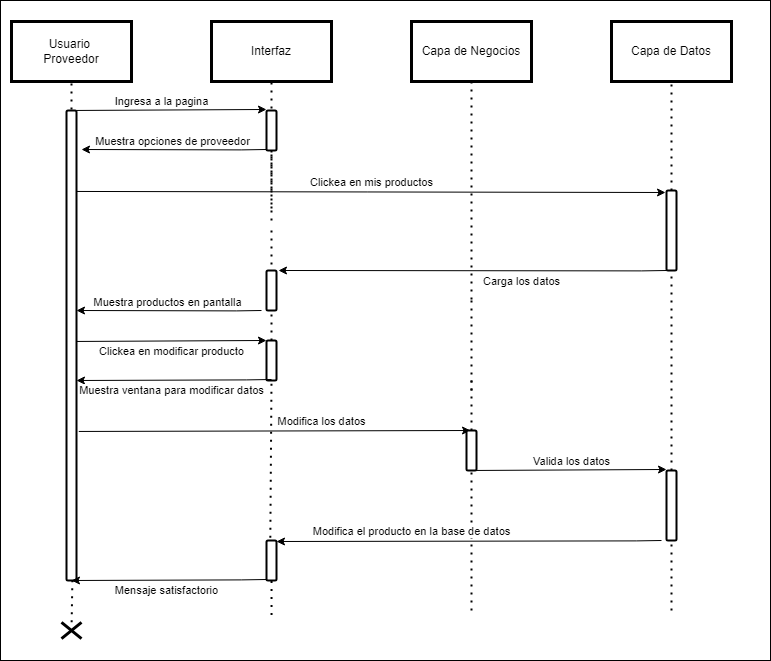

The diagram above was exported from draw.io. Its source (the exported page's mxGraphModel, read from the mxfile embedded in the PNG):
<mxGraphModel dx="1073" dy="621" grid="1" gridSize="10" guides="1" tooltips="1" connect="1" arrows="1" fold="1" page="1" pageScale="1" pageWidth="827" pageHeight="1169" math="0" shadow="0">
  <root>
    <mxCell id="0" />
    <mxCell id="1" parent="0" />
    <mxCell id="MIAT65k5FZ2Ybc_ZX1Zu-2" value="" style="rounded=0;whiteSpace=wrap;html=1;" parent="1" vertex="1">
      <mxGeometry x="40" y="40" width="770" height="660" as="geometry" />
    </mxCell>
    <mxCell id="MIAT65k5FZ2Ybc_ZX1Zu-3" value="" style="endArrow=classic;html=1;rounded=0;exitX=1;exitY=1.017;exitDx=0;exitDy=0;exitPerimeter=0;entryX=0.4;entryY=0;entryDx=0;entryDy=0;entryPerimeter=0;" parent="1" target="MIAT65k5FZ2Ybc_ZX1Zu-48" edge="1">
      <mxGeometry width="50" height="50" relative="1" as="geometry">
        <mxPoint x="118.30999999999995" y="470.9599999999999" as="sourcePoint" />
        <mxPoint x="308.28" y="470.0000000000001" as="targetPoint" />
      </mxGeometry>
    </mxCell>
    <mxCell id="MIAT65k5FZ2Ybc_ZX1Zu-4" value="Modifica los datos" style="edgeLabel;html=1;align=center;verticalAlign=middle;resizable=0;points=[];" parent="MIAT65k5FZ2Ybc_ZX1Zu-3" connectable="0" vertex="1">
      <mxGeometry x="0.2903" y="1" relative="1" as="geometry">
        <mxPoint x="-11" y="-9" as="offset" />
      </mxGeometry>
    </mxCell>
    <mxCell id="MIAT65k5FZ2Ybc_ZX1Zu-5" value="Usuario&amp;nbsp;&lt;div&gt;Proveedor&lt;/div&gt;" style="rounded=0;whiteSpace=wrap;html=1;shadow=0;strokeColor=#000000;fillColor=#FFFFFF;glass=0;gradientColor=none;fillStyle=auto;strokeWidth=3;" parent="1" vertex="1">
      <mxGeometry x="51" y="61" width="120" height="60" as="geometry" />
    </mxCell>
    <mxCell id="MIAT65k5FZ2Ybc_ZX1Zu-6" value="Interfaz" style="rounded=0;whiteSpace=wrap;html=1;shadow=0;strokeColor=#000000;fillColor=#FFFFFF;glass=0;gradientColor=none;fillStyle=auto;strokeWidth=3;" parent="1" vertex="1">
      <mxGeometry x="251" y="61" width="120" height="60" as="geometry" />
    </mxCell>
    <mxCell id="MIAT65k5FZ2Ybc_ZX1Zu-7" value="Capa de Negocios" style="rounded=0;whiteSpace=wrap;html=1;shadow=0;strokeColor=#000000;fillColor=#FFFFFF;glass=0;gradientColor=none;fillStyle=auto;strokeWidth=3;" parent="1" vertex="1">
      <mxGeometry x="451" y="61" width="120" height="60" as="geometry" />
    </mxCell>
    <mxCell id="MIAT65k5FZ2Ybc_ZX1Zu-8" value="Capa de Datos" style="rounded=0;whiteSpace=wrap;html=1;shadow=0;strokeColor=#000000;fillColor=#FFFFFF;glass=0;gradientColor=none;fillStyle=auto;strokeWidth=3;" parent="1" vertex="1">
      <mxGeometry x="651" y="61" width="120" height="60" as="geometry" />
    </mxCell>
    <mxCell id="MIAT65k5FZ2Ybc_ZX1Zu-9" value="" style="endArrow=none;dashed=1;html=1;dashPattern=1 3;strokeWidth=2;rounded=0;entryX=0.5;entryY=1;entryDx=0;entryDy=0;startArrow=none;" parent="1" target="MIAT65k5FZ2Ybc_ZX1Zu-5" edge="1">
      <mxGeometry width="50" height="50" relative="1" as="geometry">
        <mxPoint x="111" y="165" as="sourcePoint" />
        <mxPoint x="249.33000000000004" y="170" as="targetPoint" />
      </mxGeometry>
    </mxCell>
    <mxCell id="MIAT65k5FZ2Ybc_ZX1Zu-10" value="" style="endArrow=none;dashed=1;html=1;dashPattern=1 3;strokeWidth=2;rounded=0;entryX=0.5;entryY=1;entryDx=0;entryDy=0;startArrow=none;" parent="1" target="MIAT65k5FZ2Ybc_ZX1Zu-6" edge="1">
      <mxGeometry width="50" height="50" relative="1" as="geometry">
        <mxPoint x="311" y="164" as="sourcePoint" />
        <mxPoint x="381" y="203" as="targetPoint" />
      </mxGeometry>
    </mxCell>
    <mxCell id="MIAT65k5FZ2Ybc_ZX1Zu-11" value="" style="endArrow=none;dashed=1;html=1;dashPattern=1 3;strokeWidth=2;rounded=0;entryX=0.5;entryY=1;entryDx=0;entryDy=0;startArrow=none;" parent="1" target="MIAT65k5FZ2Ybc_ZX1Zu-7" edge="1">
      <mxGeometry width="50" height="50" relative="1" as="geometry">
        <mxPoint x="511" y="339" as="sourcePoint" />
        <mxPoint x="1268" y="51" as="targetPoint" />
      </mxGeometry>
    </mxCell>
    <mxCell id="MIAT65k5FZ2Ybc_ZX1Zu-12" value="" style="endArrow=none;dashed=1;html=1;dashPattern=1 3;strokeWidth=2;rounded=0;entryX=0.5;entryY=1;entryDx=0;entryDy=0;startArrow=none;" parent="1" source="MIAT65k5FZ2Ybc_ZX1Zu-33" target="MIAT65k5FZ2Ybc_ZX1Zu-8" edge="1">
      <mxGeometry width="50" height="50" relative="1" as="geometry">
        <mxPoint x="711" y="540" as="sourcePoint" />
        <mxPoint x="1278" y="61" as="targetPoint" />
      </mxGeometry>
    </mxCell>
    <mxCell id="MIAT65k5FZ2Ybc_ZX1Zu-13" value="" style="endArrow=none;dashed=1;html=1;dashPattern=1 3;strokeWidth=2;rounded=0;entryX=0.6;entryY=0.986;entryDx=0;entryDy=0;startArrow=none;entryPerimeter=0;" parent="1" source="MIAT65k5FZ2Ybc_ZX1Zu-38" target="MIAT65k5FZ2Ybc_ZX1Zu-20" edge="1">
      <mxGeometry width="50" height="50" relative="1" as="geometry">
        <mxPoint x="111" y="540" as="sourcePoint" />
        <mxPoint x="111" y="460" as="targetPoint" />
      </mxGeometry>
    </mxCell>
    <mxCell id="MIAT65k5FZ2Ybc_ZX1Zu-14" value="" style="endArrow=none;dashed=1;html=1;dashPattern=1 3;strokeWidth=2;rounded=0;startArrow=none;" parent="1" edge="1">
      <mxGeometry width="50" height="50" relative="1" as="geometry">
        <mxPoint x="311" y="260" as="sourcePoint" />
        <mxPoint x="311" y="160" as="targetPoint" />
      </mxGeometry>
    </mxCell>
    <mxCell id="MIAT65k5FZ2Ybc_ZX1Zu-15" value="" style="endArrow=none;dashed=1;html=1;dashPattern=1 3;strokeWidth=2;rounded=0;entryX=0.5;entryY=1;entryDx=0;entryDy=0;startArrow=none;" parent="1" source="MIAT65k5FZ2Ybc_ZX1Zu-24" edge="1">
      <mxGeometry width="50" height="50" relative="1" as="geometry">
        <mxPoint x="311" y="320" as="sourcePoint" />
        <mxPoint x="311" y="248" as="targetPoint" />
      </mxGeometry>
    </mxCell>
    <mxCell id="MIAT65k5FZ2Ybc_ZX1Zu-16" value="" style="endArrow=none;dashed=1;html=1;dashPattern=1 3;strokeWidth=2;rounded=0;startArrow=none;" parent="1" source="MIAT65k5FZ2Ybc_ZX1Zu-35" edge="1">
      <mxGeometry width="50" height="50" relative="1" as="geometry">
        <mxPoint x="311" y="420" as="sourcePoint" />
        <mxPoint x="311" y="320" as="targetPoint" />
      </mxGeometry>
    </mxCell>
    <mxCell id="MIAT65k5FZ2Ybc_ZX1Zu-17" value="" style="endArrow=none;dashed=1;html=1;dashPattern=1 3;strokeWidth=2;rounded=0;startArrow=none;" parent="1" edge="1">
      <mxGeometry width="50" height="50" relative="1" as="geometry">
        <mxPoint x="511" y="430" as="sourcePoint" />
        <mxPoint x="511" y="340" as="targetPoint" />
      </mxGeometry>
    </mxCell>
    <mxCell id="MIAT65k5FZ2Ybc_ZX1Zu-18" value="" style="endArrow=none;dashed=1;html=1;dashPattern=1 3;strokeWidth=2;rounded=0;entryX=0.5;entryY=1;entryDx=0;entryDy=0;startArrow=none;" parent="1" source="MIAT65k5FZ2Ybc_ZX1Zu-48" edge="1">
      <mxGeometry width="50" height="50" relative="1" as="geometry">
        <mxPoint x="511" y="580" as="sourcePoint" />
        <mxPoint x="511" y="420" as="targetPoint" />
      </mxGeometry>
    </mxCell>
    <mxCell id="MIAT65k5FZ2Ybc_ZX1Zu-19" value="" style="endArrow=none;dashed=1;html=1;dashPattern=1 3;strokeWidth=2;rounded=0;startArrow=none;exitX=0.352;exitY=0.931;exitDx=0;exitDy=0;exitPerimeter=0;" parent="1" source="MIAT65k5FZ2Ybc_ZX1Zu-54" edge="1">
      <mxGeometry width="50" height="50" relative="1" as="geometry">
        <mxPoint x="311" y="540" as="sourcePoint" />
        <mxPoint x="311" y="420" as="targetPoint" />
      </mxGeometry>
    </mxCell>
    <mxCell id="MIAT65k5FZ2Ybc_ZX1Zu-20" value="" style="html=1;points=[];perimeter=orthogonalPerimeter;rounded=1;shadow=0;glass=0;fillStyle=auto;strokeColor=#000000;strokeWidth=2;fillColor=#FFFFFF;gradientColor=none;sketch=0;" parent="1" vertex="1">
      <mxGeometry x="106" y="150" width="10" height="470" as="geometry" />
    </mxCell>
    <mxCell id="MIAT65k5FZ2Ybc_ZX1Zu-21" value="" style="endArrow=classic;html=1;rounded=0;entryX=1.2;entryY=0;entryDx=0;entryDy=0;entryPerimeter=0;" parent="1" target="MIAT65k5FZ2Ybc_ZX1Zu-35" edge="1">
      <mxGeometry width="50" height="50" relative="1" as="geometry">
        <mxPoint x="706" y="310" as="sourcePoint" />
        <mxPoint x="511" y="311" as="targetPoint" />
        <Array as="points">
          <mxPoint x="680.8000000000001" y="310.4" />
        </Array>
      </mxGeometry>
    </mxCell>
    <mxCell id="MIAT65k5FZ2Ybc_ZX1Zu-22" value="Carga los datos" style="edgeLabel;html=1;align=center;verticalAlign=middle;resizable=0;points=[];" parent="MIAT65k5FZ2Ybc_ZX1Zu-21" connectable="0" vertex="1">
      <mxGeometry x="0.3763" y="4" relative="1" as="geometry">
        <mxPoint x="122" y="6" as="offset" />
      </mxGeometry>
    </mxCell>
    <mxCell id="MIAT65k5FZ2Ybc_ZX1Zu-23" value="" style="endArrow=none;dashed=1;html=1;dashPattern=1 3;strokeWidth=2;rounded=0;entryX=0.5;entryY=1;entryDx=0;entryDy=0;startArrow=none;" parent="1" target="MIAT65k5FZ2Ybc_ZX1Zu-24" edge="1">
      <mxGeometry width="50" height="50" relative="1" as="geometry">
        <mxPoint x="311" y="230" as="sourcePoint" />
        <mxPoint x="311" y="248" as="targetPoint" />
      </mxGeometry>
    </mxCell>
    <mxCell id="MIAT65k5FZ2Ybc_ZX1Zu-24" value="" style="html=1;points=[];perimeter=orthogonalPerimeter;rounded=1;shadow=0;glass=0;fillStyle=auto;strokeColor=#000000;strokeWidth=2;fillColor=#FFFFFF;gradientColor=none;sketch=0;" parent="1" vertex="1">
      <mxGeometry x="306" y="150" width="10" height="40" as="geometry" />
    </mxCell>
    <mxCell id="MIAT65k5FZ2Ybc_ZX1Zu-25" value="" style="endArrow=classic;html=1;rounded=0;exitX=1;exitY=1.017;exitDx=0;exitDy=0;exitPerimeter=0;entryX=-0.003;entryY=0.019;entryDx=0;entryDy=0;entryPerimeter=0;" parent="1" edge="1">
      <mxGeometry width="50" height="50" relative="1" as="geometry">
        <mxPoint x="116" y="149.95999999999992" as="sourcePoint" />
        <mxPoint x="305.97" y="149.0000000000001" as="targetPoint" />
      </mxGeometry>
    </mxCell>
    <mxCell id="MIAT65k5FZ2Ybc_ZX1Zu-26" value="Ingresa a la pagina" style="edgeLabel;html=1;align=center;verticalAlign=middle;resizable=0;points=[];" parent="MIAT65k5FZ2Ybc_ZX1Zu-25" connectable="0" vertex="1">
      <mxGeometry x="0.2951" y="2" relative="1" as="geometry">
        <mxPoint x="-38" y="-7" as="offset" />
      </mxGeometry>
    </mxCell>
    <mxCell id="MIAT65k5FZ2Ybc_ZX1Zu-27" value="" style="endArrow=classic;html=1;rounded=0;" parent="1" edge="1">
      <mxGeometry width="50" height="50" relative="1" as="geometry">
        <mxPoint x="306" y="189" as="sourcePoint" />
        <mxPoint x="121" y="189" as="targetPoint" />
        <Array as="points">
          <mxPoint x="280.80000000000007" y="189.39999999999998" />
        </Array>
      </mxGeometry>
    </mxCell>
    <mxCell id="MIAT65k5FZ2Ybc_ZX1Zu-28" value="Muestra opciones de proveedor" style="edgeLabel;html=1;align=center;verticalAlign=middle;resizable=0;points=[];" parent="MIAT65k5FZ2Ybc_ZX1Zu-27" connectable="0" vertex="1">
      <mxGeometry x="-0.2107" y="-2" relative="1" as="geometry">
        <mxPoint x="-22" y="-7" as="offset" />
      </mxGeometry>
    </mxCell>
    <mxCell id="MIAT65k5FZ2Ybc_ZX1Zu-29" value="" style="endArrow=none;dashed=1;html=1;dashPattern=1 3;strokeWidth=2;rounded=0;entryX=0.5;entryY=1;entryDx=0;entryDy=0;startArrow=none;" parent="1" edge="1">
      <mxGeometry width="50" height="50" relative="1" as="geometry">
        <mxPoint x="311" y="320" as="sourcePoint" />
        <mxPoint x="311" y="270" as="targetPoint" />
      </mxGeometry>
    </mxCell>
    <mxCell id="MIAT65k5FZ2Ybc_ZX1Zu-30" value="" style="endArrow=classic;html=1;rounded=0;exitX=1;exitY=1.017;exitDx=0;exitDy=0;exitPerimeter=0;entryX=-0.1;entryY=0.025;entryDx=0;entryDy=0;entryPerimeter=0;" parent="1" target="MIAT65k5FZ2Ybc_ZX1Zu-33" edge="1">
      <mxGeometry width="50" height="50" relative="1" as="geometry">
        <mxPoint x="116" y="230.95999999999992" as="sourcePoint" />
        <mxPoint x="305.97" y="230.0000000000001" as="targetPoint" />
      </mxGeometry>
    </mxCell>
    <mxCell id="MIAT65k5FZ2Ybc_ZX1Zu-31" value="Clickea en mis productos" style="edgeLabel;html=1;align=center;verticalAlign=middle;resizable=0;points=[];" parent="MIAT65k5FZ2Ybc_ZX1Zu-30" connectable="0" vertex="1">
      <mxGeometry x="0.2528" relative="1" as="geometry">
        <mxPoint x="-74" y="-10" as="offset" />
      </mxGeometry>
    </mxCell>
    <mxCell id="MIAT65k5FZ2Ybc_ZX1Zu-32" value="" style="endArrow=none;dashed=1;html=1;dashPattern=1 3;strokeWidth=2;rounded=0;entryX=0.5;entryY=1;entryDx=0;entryDy=0;startArrow=none;" parent="1" source="MIAT65k5FZ2Ybc_ZX1Zu-46" target="MIAT65k5FZ2Ybc_ZX1Zu-33" edge="1">
      <mxGeometry width="50" height="50" relative="1" as="geometry">
        <mxPoint x="711" y="580" as="sourcePoint" />
        <mxPoint x="711" y="121" as="targetPoint" />
      </mxGeometry>
    </mxCell>
    <mxCell id="MIAT65k5FZ2Ybc_ZX1Zu-33" value="" style="html=1;points=[];perimeter=orthogonalPerimeter;rounded=1;shadow=0;glass=0;fillStyle=auto;strokeColor=#000000;strokeWidth=2;fillColor=#FFFFFF;gradientColor=none;sketch=0;" parent="1" vertex="1">
      <mxGeometry x="706" y="230" width="10" height="80" as="geometry" />
    </mxCell>
    <mxCell id="MIAT65k5FZ2Ybc_ZX1Zu-34" value="" style="endArrow=none;dashed=1;html=1;dashPattern=1 3;strokeWidth=2;rounded=0;startArrow=none;" parent="1" source="MIAT65k5FZ2Ybc_ZX1Zu-40" target="MIAT65k5FZ2Ybc_ZX1Zu-35" edge="1">
      <mxGeometry width="50" height="50" relative="1" as="geometry">
        <mxPoint x="311" y="420" as="sourcePoint" />
        <mxPoint x="311" y="320" as="targetPoint" />
      </mxGeometry>
    </mxCell>
    <mxCell id="MIAT65k5FZ2Ybc_ZX1Zu-35" value="" style="html=1;points=[];perimeter=orthogonalPerimeter;rounded=1;shadow=0;glass=0;fillStyle=auto;strokeColor=#000000;strokeWidth=2;fillColor=#FFFFFF;gradientColor=none;sketch=0;" parent="1" vertex="1">
      <mxGeometry x="306" y="310" width="10" height="40" as="geometry" />
    </mxCell>
    <mxCell id="MIAT65k5FZ2Ybc_ZX1Zu-36" value="" style="endArrow=classic;html=1;rounded=0;" parent="1" edge="1">
      <mxGeometry width="50" height="50" relative="1" as="geometry">
        <mxPoint x="301" y="350" as="sourcePoint" />
        <mxPoint x="116" y="350" as="targetPoint" />
        <Array as="points">
          <mxPoint x="275.80000000000007" y="350.4" />
        </Array>
      </mxGeometry>
    </mxCell>
    <mxCell id="MIAT65k5FZ2Ybc_ZX1Zu-37" value="Muestra productos en pantalla" style="edgeLabel;html=1;align=center;verticalAlign=middle;resizable=0;points=[];" parent="MIAT65k5FZ2Ybc_ZX1Zu-36" connectable="0" vertex="1">
      <mxGeometry x="-0.2107" y="-2" relative="1" as="geometry">
        <mxPoint x="-22" y="-7" as="offset" />
      </mxGeometry>
    </mxCell>
    <mxCell id="MIAT65k5FZ2Ybc_ZX1Zu-38" value="" style="shape=umlDestroy;whiteSpace=wrap;html=1;strokeWidth=3;rotation=90;" parent="1" vertex="1">
      <mxGeometry x="102.85000000000001" y="660" width="16.31" height="20" as="geometry" />
    </mxCell>
    <mxCell id="MIAT65k5FZ2Ybc_ZX1Zu-39" value="" style="endArrow=none;dashed=1;html=1;dashPattern=1 3;strokeWidth=2;rounded=0;startArrow=none;" parent="1" target="MIAT65k5FZ2Ybc_ZX1Zu-40" edge="1">
      <mxGeometry width="50" height="50" relative="1" as="geometry">
        <mxPoint x="311" y="420" as="sourcePoint" />
        <mxPoint x="311" y="350" as="targetPoint" />
      </mxGeometry>
    </mxCell>
    <mxCell id="MIAT65k5FZ2Ybc_ZX1Zu-40" value="" style="html=1;points=[];perimeter=orthogonalPerimeter;rounded=1;shadow=0;glass=0;fillStyle=auto;strokeColor=#000000;strokeWidth=2;fillColor=#FFFFFF;gradientColor=none;sketch=0;" parent="1" vertex="1">
      <mxGeometry x="306" y="380" width="10" height="40" as="geometry" />
    </mxCell>
    <mxCell id="MIAT65k5FZ2Ybc_ZX1Zu-41" value="" style="endArrow=classic;html=1;rounded=0;exitX=1;exitY=1.017;exitDx=0;exitDy=0;exitPerimeter=0;entryX=-0.003;entryY=0.019;entryDx=0;entryDy=0;entryPerimeter=0;" parent="1" edge="1">
      <mxGeometry width="50" height="50" relative="1" as="geometry">
        <mxPoint x="116" y="380.9599999999999" as="sourcePoint" />
        <mxPoint x="305.97" y="380.0000000000001" as="targetPoint" />
      </mxGeometry>
    </mxCell>
    <mxCell id="MIAT65k5FZ2Ybc_ZX1Zu-42" value="Clickea en modificar producto" style="edgeLabel;html=1;align=center;verticalAlign=middle;resizable=0;points=[];" parent="MIAT65k5FZ2Ybc_ZX1Zu-41" connectable="0" vertex="1">
      <mxGeometry x="0.158" y="-1" relative="1" as="geometry">
        <mxPoint x="-16" y="9" as="offset" />
      </mxGeometry>
    </mxCell>
    <mxCell id="MIAT65k5FZ2Ybc_ZX1Zu-43" value="" style="endArrow=classic;html=1;rounded=0;" parent="1" edge="1">
      <mxGeometry width="50" height="50" relative="1" as="geometry">
        <mxPoint x="311" y="419" as="sourcePoint" />
        <mxPoint x="116" y="420" as="targetPoint" />
        <Array as="points">
          <mxPoint x="285.80000000000007" y="419.4" />
        </Array>
      </mxGeometry>
    </mxCell>
    <mxCell id="MIAT65k5FZ2Ybc_ZX1Zu-44" value="Muestra ventana para modificar datos" style="edgeLabel;html=1;align=center;verticalAlign=middle;resizable=0;points=[];" parent="MIAT65k5FZ2Ybc_ZX1Zu-43" connectable="0" vertex="1">
      <mxGeometry x="-0.3025" y="1" relative="1" as="geometry">
        <mxPoint x="-33" y="9" as="offset" />
      </mxGeometry>
    </mxCell>
    <mxCell id="MIAT65k5FZ2Ybc_ZX1Zu-45" value="" style="endArrow=none;dashed=1;html=1;dashPattern=1 3;strokeWidth=2;rounded=0;entryX=0.5;entryY=1;entryDx=0;entryDy=0;startArrow=none;" parent="1" target="MIAT65k5FZ2Ybc_ZX1Zu-46" edge="1">
      <mxGeometry width="50" height="50" relative="1" as="geometry">
        <mxPoint x="711" y="650" as="sourcePoint" />
        <mxPoint x="711" y="310" as="targetPoint" />
      </mxGeometry>
    </mxCell>
    <mxCell id="MIAT65k5FZ2Ybc_ZX1Zu-46" value="" style="html=1;points=[];perimeter=orthogonalPerimeter;rounded=1;shadow=0;glass=0;fillStyle=auto;strokeColor=#000000;strokeWidth=2;fillColor=#FFFFFF;gradientColor=none;sketch=0;" parent="1" vertex="1">
      <mxGeometry x="706" y="510" width="10" height="70" as="geometry" />
    </mxCell>
    <mxCell id="MIAT65k5FZ2Ybc_ZX1Zu-47" value="" style="endArrow=none;dashed=1;html=1;dashPattern=1 3;strokeWidth=2;rounded=0;entryX=0.5;entryY=1;entryDx=0;entryDy=0;startArrow=none;" parent="1" target="MIAT65k5FZ2Ybc_ZX1Zu-48" edge="1">
      <mxGeometry width="50" height="50" relative="1" as="geometry">
        <mxPoint x="511" y="650" as="sourcePoint" />
        <mxPoint x="511" y="420" as="targetPoint" />
      </mxGeometry>
    </mxCell>
    <mxCell id="MIAT65k5FZ2Ybc_ZX1Zu-48" value="" style="html=1;points=[];perimeter=orthogonalPerimeter;rounded=1;shadow=0;glass=0;fillStyle=auto;strokeColor=#000000;strokeWidth=2;fillColor=#FFFFFF;gradientColor=none;sketch=0;" parent="1" vertex="1">
      <mxGeometry x="506" y="470" width="10" height="40" as="geometry" />
    </mxCell>
    <mxCell id="MIAT65k5FZ2Ybc_ZX1Zu-49" value="" style="endArrow=classic;html=1;rounded=0;exitX=1;exitY=1.017;exitDx=0;exitDy=0;exitPerimeter=0;entryX=-0.003;entryY=0.019;entryDx=0;entryDy=0;entryPerimeter=0;" parent="1" edge="1">
      <mxGeometry width="50" height="50" relative="1" as="geometry">
        <mxPoint x="516.03" y="509.9599999999999" as="sourcePoint" />
        <mxPoint x="706" y="509.0000000000001" as="targetPoint" />
      </mxGeometry>
    </mxCell>
    <mxCell id="MIAT65k5FZ2Ybc_ZX1Zu-50" value="Valida los datos" style="edgeLabel;html=1;align=center;verticalAlign=middle;resizable=0;points=[];" parent="MIAT65k5FZ2Ybc_ZX1Zu-49" connectable="0" vertex="1">
      <mxGeometry x="0.158" y="-1" relative="1" as="geometry">
        <mxPoint x="-16" y="-10" as="offset" />
      </mxGeometry>
    </mxCell>
    <mxCell id="MIAT65k5FZ2Ybc_ZX1Zu-51" value="" style="endArrow=classic;html=1;rounded=0;entryX=1;entryY=0.025;entryDx=0;entryDy=0;entryPerimeter=0;" parent="1" target="MIAT65k5FZ2Ybc_ZX1Zu-54" edge="1">
      <mxGeometry width="50" height="50" relative="1" as="geometry">
        <mxPoint x="701" y="580" as="sourcePoint" />
        <mxPoint x="506" y="581" as="targetPoint" />
        <Array as="points">
          <mxPoint x="675.8000000000001" y="580.4" />
        </Array>
      </mxGeometry>
    </mxCell>
    <mxCell id="MIAT65k5FZ2Ybc_ZX1Zu-52" value="Modifica el producto en la base de datos" style="edgeLabel;html=1;align=center;verticalAlign=middle;resizable=0;points=[];" parent="MIAT65k5FZ2Ybc_ZX1Zu-51" connectable="0" vertex="1">
      <mxGeometry x="-0.5428" relative="1" as="geometry">
        <mxPoint x="-163" y="-10" as="offset" />
      </mxGeometry>
    </mxCell>
    <mxCell id="MIAT65k5FZ2Ybc_ZX1Zu-53" value="" style="endArrow=none;dashed=1;html=1;dashPattern=1 3;strokeWidth=2;rounded=0;startArrow=none;exitX=0.352;exitY=0.931;exitDx=0;exitDy=0;exitPerimeter=0;" parent="1" source="MIAT65k5FZ2Ybc_ZX1Zu-2" target="MIAT65k5FZ2Ybc_ZX1Zu-54" edge="1">
      <mxGeometry width="50" height="50" relative="1" as="geometry">
        <mxPoint x="311" y="654" as="sourcePoint" />
        <mxPoint x="311" y="420" as="targetPoint" />
      </mxGeometry>
    </mxCell>
    <mxCell id="MIAT65k5FZ2Ybc_ZX1Zu-54" value="" style="html=1;points=[];perimeter=orthogonalPerimeter;rounded=1;shadow=0;glass=0;fillStyle=auto;strokeColor=#000000;strokeWidth=2;fillColor=#FFFFFF;gradientColor=none;sketch=0;" parent="1" vertex="1">
      <mxGeometry x="306" y="580" width="10" height="40" as="geometry" />
    </mxCell>
    <mxCell id="MIAT65k5FZ2Ybc_ZX1Zu-55" value="" style="endArrow=classic;html=1;rounded=0;" parent="1" edge="1">
      <mxGeometry width="50" height="50" relative="1" as="geometry">
        <mxPoint x="306" y="619" as="sourcePoint" />
        <mxPoint x="111" y="620" as="targetPoint" />
        <Array as="points">
          <mxPoint x="280.80000000000007" y="619.4" />
        </Array>
      </mxGeometry>
    </mxCell>
    <mxCell id="MIAT65k5FZ2Ybc_ZX1Zu-56" value="Mensaje satisfactorio" style="edgeLabel;html=1;align=center;verticalAlign=middle;resizable=0;points=[];" parent="MIAT65k5FZ2Ybc_ZX1Zu-55" connectable="0" vertex="1">
      <mxGeometry x="-0.3025" y="1" relative="1" as="geometry">
        <mxPoint x="-33" y="9" as="offset" />
      </mxGeometry>
    </mxCell>
  </root>
</mxGraphModel>